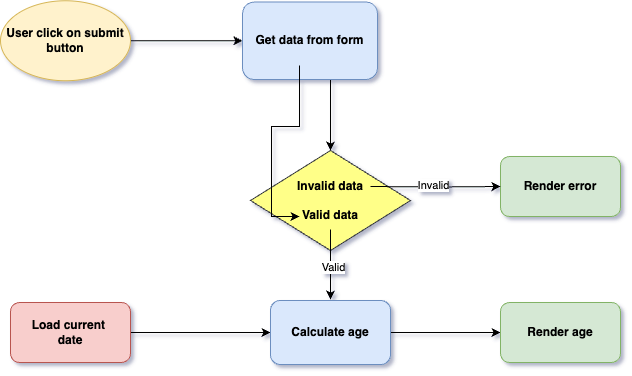

The diagram above was exported from draw.io. Its source (the exported page's mxGraphModel, read from the mxfile embedded in the PNG):
<mxGraphModel dx="954" dy="606" grid="1" gridSize="10" guides="1" tooltips="1" connect="1" arrows="1" fold="1" page="1" pageScale="1" pageWidth="850" pageHeight="1100" background="#FFFFFF" math="0" shadow="1">
  <root>
    <mxCell id="0" />
    <mxCell id="1" parent="0" />
    <mxCell id="t0DYBV-CIaX5S9wvkVBa-27" value="" style="edgeStyle=orthogonalEdgeStyle;rounded=0;orthogonalLoop=1;jettySize=auto;html=1;" edge="1" parent="1" source="t0DYBV-CIaX5S9wvkVBa-1" target="t0DYBV-CIaX5S9wvkVBa-4">
      <mxGeometry relative="1" as="geometry" />
    </mxCell>
    <mxCell id="t0DYBV-CIaX5S9wvkVBa-1" value="User click on submit button" style="ellipse;whiteSpace=wrap;html=1;fillColor=#fff2cc;strokeColor=#d6b656;fontStyle=1;rounded=1;" vertex="1" parent="1">
      <mxGeometry x="60" y="310.25" width="130" height="80" as="geometry" />
    </mxCell>
    <mxCell id="t0DYBV-CIaX5S9wvkVBa-30" value="" style="edgeStyle=orthogonalEdgeStyle;rounded=0;orthogonalLoop=1;jettySize=auto;html=1;" edge="1" parent="1" source="t0DYBV-CIaX5S9wvkVBa-4">
      <mxGeometry relative="1" as="geometry">
        <mxPoint x="390" y="460" as="targetPoint" />
        <Array as="points">
          <mxPoint x="390" y="420" />
          <mxPoint x="390" y="420" />
        </Array>
      </mxGeometry>
    </mxCell>
    <mxCell id="t0DYBV-CIaX5S9wvkVBa-4" value="Get data from form" style="rounded=1;whiteSpace=wrap;html=1;fillColor=#dae8fc;strokeColor=#6c8ebf;fontStyle=1;direction=west;" vertex="1" parent="1">
      <mxGeometry x="302" y="311.5" width="135" height="77.5" as="geometry" />
    </mxCell>
    <mxCell id="t0DYBV-CIaX5S9wvkVBa-9" value="" style="edgeStyle=orthogonalEdgeStyle;rounded=0;orthogonalLoop=1;jettySize=auto;html=1;" edge="1" parent="1" source="t0DYBV-CIaX5S9wvkVBa-6" target="t0DYBV-CIaX5S9wvkVBa-7">
      <mxGeometry relative="1" as="geometry" />
    </mxCell>
    <mxCell id="t0DYBV-CIaX5S9wvkVBa-6" value="&lt;b&gt;Load current&amp;nbsp;&lt;/b&gt;&lt;div&gt;&lt;b&gt;date&lt;/b&gt;&lt;/div&gt;" style="rounded=1;whiteSpace=wrap;html=1;fillColor=#f8cecc;strokeColor=#b85450;" vertex="1" parent="1">
      <mxGeometry x="70" y="612" width="120" height="60" as="geometry" />
    </mxCell>
    <mxCell id="t0DYBV-CIaX5S9wvkVBa-32" style="edgeStyle=orthogonalEdgeStyle;rounded=0;orthogonalLoop=1;jettySize=auto;html=1;exitX=1;exitY=0.5;exitDx=0;exitDy=0;" edge="1" parent="1" source="t0DYBV-CIaX5S9wvkVBa-7" target="t0DYBV-CIaX5S9wvkVBa-10">
      <mxGeometry relative="1" as="geometry" />
    </mxCell>
    <mxCell id="t0DYBV-CIaX5S9wvkVBa-7" value="Calculate age" style="whiteSpace=wrap;html=1;fillColor=#dae8fc;strokeColor=#6c8ebf;rounded=1;fontStyle=1;" vertex="1" parent="1">
      <mxGeometry x="330" y="610" width="120" height="64" as="geometry" />
    </mxCell>
    <mxCell id="t0DYBV-CIaX5S9wvkVBa-10" value="Render age" style="whiteSpace=wrap;html=1;fillColor=#d5e8d4;strokeColor=#82b366;rounded=1;fontStyle=1;" vertex="1" parent="1">
      <mxGeometry x="560" y="612" width="120" height="60" as="geometry" />
    </mxCell>
    <mxCell id="t0DYBV-CIaX5S9wvkVBa-13" value="&lt;b&gt;Render error&lt;/b&gt;" style="whiteSpace=wrap;html=1;fillColor=#d5e8d4;strokeColor=#82b366;rounded=1;direction=west;" vertex="1" parent="1">
      <mxGeometry x="560" y="466" width="120" height="60" as="geometry" />
    </mxCell>
    <mxCell id="t0DYBV-CIaX5S9wvkVBa-54" value="&lt;b style=&quot;background-color: initial; text-align: left;&quot;&gt;Invalid data&lt;/b&gt;&lt;div&gt;&lt;b style=&quot;background-color: initial;&quot;&gt;&lt;br&gt;&lt;/b&gt;&lt;/div&gt;&lt;div&gt;&lt;b style=&quot;background-color: initial;&quot;&gt;Valid d&lt;/b&gt;&lt;b style=&quot;background-color: initial;&quot;&gt;ata&lt;/b&gt;&lt;/div&gt;" style="rhombus;whiteSpace=wrap;html=1;fillColor=#ffff88;strokeColor=#36393d;" vertex="1" parent="1">
      <mxGeometry x="310" y="460" width="160" height="100" as="geometry" />
    </mxCell>
    <mxCell id="t0DYBV-CIaX5S9wvkVBa-48" value="" style="edgeStyle=orthogonalEdgeStyle;rounded=0;orthogonalLoop=1;jettySize=auto;html=1;" edge="1" parent="1">
      <mxGeometry relative="1" as="geometry">
        <mxPoint x="359" y="387" as="sourcePoint" />
        <mxPoint x="359" y="526" as="targetPoint" />
        <Array as="points">
          <mxPoint x="359" y="375" />
          <mxPoint x="359" y="436" />
          <mxPoint x="331" y="436" />
          <mxPoint x="331" y="526" />
        </Array>
      </mxGeometry>
    </mxCell>
    <mxCell id="t0DYBV-CIaX5S9wvkVBa-60" value="" style="edgeStyle=orthogonalEdgeStyle;rounded=0;orthogonalLoop=1;jettySize=auto;html=1;" edge="1" parent="1">
      <mxGeometry relative="1" as="geometry">
        <mxPoint x="390" y="559" as="sourcePoint" />
        <mxPoint x="390" y="609" as="targetPoint" />
        <Array as="points">
          <mxPoint x="390" y="539" />
          <mxPoint x="390" y="539" />
        </Array>
      </mxGeometry>
    </mxCell>
    <mxCell id="t0DYBV-CIaX5S9wvkVBa-62" value="Valid" style="edgeLabel;html=1;align=center;verticalAlign=middle;resizable=0;points=[];" vertex="1" connectable="0" parent="t0DYBV-CIaX5S9wvkVBa-60">
      <mxGeometry x="0.2556" y="2" relative="1" as="geometry">
        <mxPoint as="offset" />
      </mxGeometry>
    </mxCell>
    <mxCell id="t0DYBV-CIaX5S9wvkVBa-41" value="" style="edgeStyle=orthogonalEdgeStyle;rounded=0;orthogonalLoop=1;jettySize=auto;html=1;entryX=1;entryY=0.5;entryDx=0;entryDy=0;" edge="1" parent="1" target="t0DYBV-CIaX5S9wvkVBa-13">
      <mxGeometry relative="1" as="geometry">
        <mxPoint x="430" y="496" as="sourcePoint" />
        <mxPoint x="550" y="496" as="targetPoint" />
      </mxGeometry>
    </mxCell>
    <mxCell id="t0DYBV-CIaX5S9wvkVBa-56" value="Invalid" style="edgeLabel;html=1;align=center;verticalAlign=middle;resizable=0;points=[];" vertex="1" connectable="0" parent="t0DYBV-CIaX5S9wvkVBa-41">
      <mxGeometry x="-0.05" y="2" relative="1" as="geometry">
        <mxPoint as="offset" />
      </mxGeometry>
    </mxCell>
  </root>
</mxGraphModel>